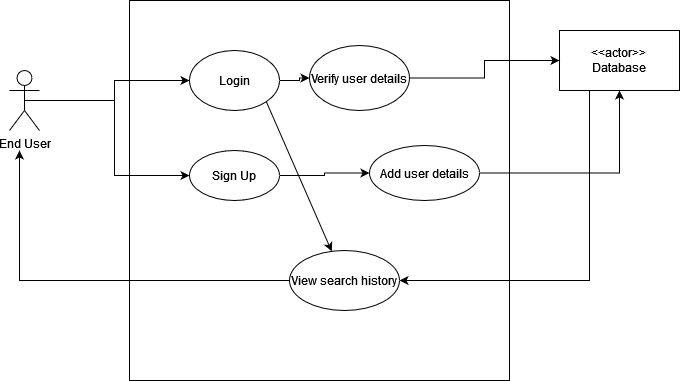

The diagram above was exported from draw.io. Its source (the exported page's mxGraphModel, read from the mxfile embedded in the PNG):
<mxGraphModel dx="1038" dy="564" grid="1" gridSize="10" guides="1" tooltips="1" connect="1" arrows="1" fold="1" page="1" pageScale="1" pageWidth="850" pageHeight="1100" math="0" shadow="0">
  <root>
    <mxCell id="0" />
    <mxCell id="1" parent="0" />
    <mxCell id="93mAQtIUwkSrXpYFlIec-18" value="" style="whiteSpace=wrap;html=1;aspect=fixed;" vertex="1" parent="1">
      <mxGeometry x="170" y="180" width="380" height="380" as="geometry" />
    </mxCell>
    <mxCell id="93mAQtIUwkSrXpYFlIec-19" style="edgeStyle=orthogonalEdgeStyle;rounded=0;orthogonalLoop=1;jettySize=auto;html=1;exitX=0.25;exitY=1;exitDx=0;exitDy=0;entryX=1;entryY=0.5;entryDx=0;entryDy=0;" edge="1" parent="1" source="93mAQtIUwkSrXpYFlIec-20" target="93mAQtIUwkSrXpYFlIec-33">
      <mxGeometry relative="1" as="geometry" />
    </mxCell>
    <mxCell id="93mAQtIUwkSrXpYFlIec-20" value="&lt;div&gt;&amp;lt;&amp;lt;actor&amp;gt;&amp;gt;&lt;br&gt;&lt;/div&gt;&lt;div&gt;Database&lt;/div&gt;" style="rounded=0;whiteSpace=wrap;html=1;" vertex="1" parent="1">
      <mxGeometry x="600" y="210" width="120" height="60" as="geometry" />
    </mxCell>
    <mxCell id="93mAQtIUwkSrXpYFlIec-21" style="edgeStyle=orthogonalEdgeStyle;rounded=0;orthogonalLoop=1;jettySize=auto;html=1;exitX=0.5;exitY=0.5;exitDx=0;exitDy=0;exitPerimeter=0;" edge="1" parent="1" source="93mAQtIUwkSrXpYFlIec-23" target="93mAQtIUwkSrXpYFlIec-25">
      <mxGeometry relative="1" as="geometry" />
    </mxCell>
    <mxCell id="93mAQtIUwkSrXpYFlIec-22" style="edgeStyle=orthogonalEdgeStyle;rounded=0;orthogonalLoop=1;jettySize=auto;html=1;entryX=0;entryY=0.5;entryDx=0;entryDy=0;" edge="1" parent="1" source="93mAQtIUwkSrXpYFlIec-23" target="93mAQtIUwkSrXpYFlIec-29">
      <mxGeometry relative="1" as="geometry" />
    </mxCell>
    <mxCell id="93mAQtIUwkSrXpYFlIec-23" value="End User" style="shape=umlActor;verticalLabelPosition=bottom;verticalAlign=top;html=1;outlineConnect=0;" vertex="1" parent="1">
      <mxGeometry x="50" y="250" width="30" height="60" as="geometry" />
    </mxCell>
    <mxCell id="93mAQtIUwkSrXpYFlIec-24" value="" style="edgeStyle=orthogonalEdgeStyle;rounded=0;orthogonalLoop=1;jettySize=auto;html=1;" edge="1" parent="1" source="93mAQtIUwkSrXpYFlIec-25" target="93mAQtIUwkSrXpYFlIec-27">
      <mxGeometry relative="1" as="geometry" />
    </mxCell>
    <mxCell id="93mAQtIUwkSrXpYFlIec-25" value="Login" style="ellipse;whiteSpace=wrap;html=1;" vertex="1" parent="1">
      <mxGeometry x="230" y="230" width="90" height="60" as="geometry" />
    </mxCell>
    <mxCell id="93mAQtIUwkSrXpYFlIec-26" style="edgeStyle=orthogonalEdgeStyle;rounded=0;orthogonalLoop=1;jettySize=auto;html=1;entryX=0;entryY=0.5;entryDx=0;entryDy=0;" edge="1" parent="1" source="93mAQtIUwkSrXpYFlIec-27" target="93mAQtIUwkSrXpYFlIec-20">
      <mxGeometry relative="1" as="geometry" />
    </mxCell>
    <mxCell id="93mAQtIUwkSrXpYFlIec-27" value="Verify user details" style="ellipse;whiteSpace=wrap;html=1;" vertex="1" parent="1">
      <mxGeometry x="350" y="225" width="100" height="65" as="geometry" />
    </mxCell>
    <mxCell id="93mAQtIUwkSrXpYFlIec-28" value="" style="edgeStyle=orthogonalEdgeStyle;rounded=0;orthogonalLoop=1;jettySize=auto;html=1;" edge="1" parent="1" source="93mAQtIUwkSrXpYFlIec-29" target="93mAQtIUwkSrXpYFlIec-31">
      <mxGeometry relative="1" as="geometry" />
    </mxCell>
    <mxCell id="93mAQtIUwkSrXpYFlIec-29" value="Sign Up" style="ellipse;whiteSpace=wrap;html=1;" vertex="1" parent="1">
      <mxGeometry x="230" y="330" width="90" height="50" as="geometry" />
    </mxCell>
    <mxCell id="93mAQtIUwkSrXpYFlIec-30" style="edgeStyle=orthogonalEdgeStyle;rounded=0;orthogonalLoop=1;jettySize=auto;html=1;" edge="1" parent="1" source="93mAQtIUwkSrXpYFlIec-31" target="93mAQtIUwkSrXpYFlIec-20">
      <mxGeometry relative="1" as="geometry" />
    </mxCell>
    <mxCell id="93mAQtIUwkSrXpYFlIec-31" value="Add user details" style="ellipse;whiteSpace=wrap;html=1;" vertex="1" parent="1">
      <mxGeometry x="410" y="325" width="110" height="55" as="geometry" />
    </mxCell>
    <mxCell id="93mAQtIUwkSrXpYFlIec-32" style="edgeStyle=orthogonalEdgeStyle;rounded=0;orthogonalLoop=1;jettySize=auto;html=1;" edge="1" parent="1" source="93mAQtIUwkSrXpYFlIec-33">
      <mxGeometry relative="1" as="geometry">
        <mxPoint x="60" y="330" as="targetPoint" />
      </mxGeometry>
    </mxCell>
    <mxCell id="93mAQtIUwkSrXpYFlIec-33" value="View search history" style="ellipse;whiteSpace=wrap;html=1;" vertex="1" parent="1">
      <mxGeometry x="330" y="430" width="110" height="60" as="geometry" />
    </mxCell>
    <mxCell id="93mAQtIUwkSrXpYFlIec-34" value="" style="endArrow=classic;html=1;exitX=1;exitY=1;exitDx=0;exitDy=0;" edge="1" parent="1" source="93mAQtIUwkSrXpYFlIec-25" target="93mAQtIUwkSrXpYFlIec-33">
      <mxGeometry width="50" height="50" relative="1" as="geometry">
        <mxPoint x="210" y="390" as="sourcePoint" />
        <mxPoint x="260" y="340" as="targetPoint" />
      </mxGeometry>
    </mxCell>
  </root>
</mxGraphModel>